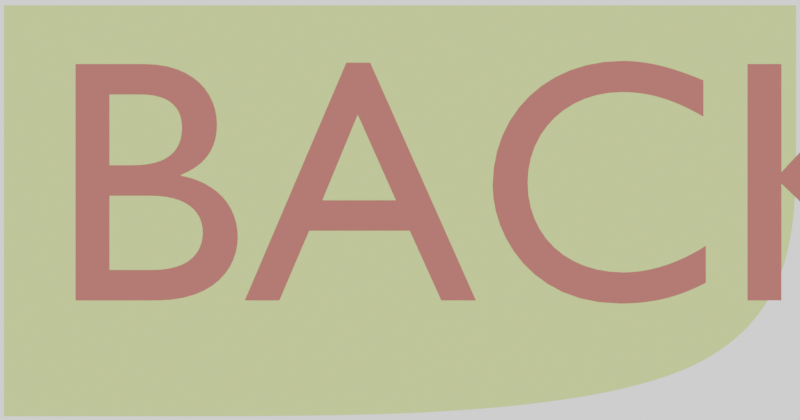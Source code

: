 # Source: BackButton.blend  (saved by Blender 2.80.75; exported with 4.5.12 LTS)
import bpy
from mathutils import Matrix  # noqa: F401  (used for matrix-valued properties, if any)

bpy.ops.wm.read_factory_settings(use_empty=True)
scene = bpy.context.scene
scene.name = 'Scene'

# ---- collections
col_collection = bpy.data.collections.new('Collection'); scene.collection.children.link(col_collection)

# ---- materials (node trees are filled in below, after node groups)
mat_material_002 = bpy.data.materials.new('Material.002')
mat_material_002.use_transparent_shadow = False
mat_material_001 = bpy.data.materials.new('Material.001')
mat_material_001.use_transparent_shadow = False

# ---- material node trees
mat_material_002.use_nodes = True; mat_material_002.node_tree.nodes.clear()
_N = mat_material_002.node_tree.nodes; _L = mat_material_002.node_tree.links
n0 = _N.new('ShaderNodeOutputMaterial'); n0.name = 'Material Output'; n0.location = (300, 300)
n1 = _N.new('ShaderNodeBsdfPrincipled'); n1.name = 'Principled BSDF'; n1.location = (10, 300)
n1.distribution = 'GGX'
n1.subsurface_method = 'BURLEY'
n1.inputs[0].default_value = (0.681, 0.8, 0.2847, 1.0)
n1.inputs[3].default_value = 1.45
n1.inputs[27].default_value = (0.0, 0.0, 0.0, 1.0)
n1.inputs[28].default_value = 1.0
_L.new(n1.outputs[0], n0.inputs[0])
n0.is_active_output = True
mat_material_001.use_nodes = True; mat_material_001.node_tree.nodes.clear()
_N = mat_material_001.node_tree.nodes; _L = mat_material_001.node_tree.links
n0 = _N.new('ShaderNodeOutputMaterial'); n0.name = 'Material Output'; n0.location = (300, 300)
n1 = _N.new('ShaderNodeBsdfPrincipled'); n1.name = 'Principled BSDF'; n1.location = (10, 300)
n1.distribution = 'GGX'
n1.subsurface_method = 'BURLEY'
n1.inputs[0].default_value = (0.5173, 0.1368, 0.1173, 1.0)
n1.inputs[3].default_value = 1.45
n1.inputs[27].default_value = (0.0, 0.0, 0.0, 1.0)
n1.inputs[28].default_value = 1.0
_L.new(n1.outputs[0], n0.inputs[0])
n0.is_active_output = True

# ---- world
world_world = bpy.data.worlds.new('World'); scene.world = world_world
world_world.use_nodes = True; world_world.node_tree.nodes.clear()
_N = world_world.node_tree.nodes; _L = world_world.node_tree.links
n0 = _N.new('ShaderNodeOutputWorld'); n0.name = 'World Output'; n0.location = (300, 300)
n1 = _N.new('ShaderNodeBackground'); n1.name = 'Background'; n1.location = (10, 300)
n1.inputs[0].default_value = (1.0, 1.0, 1.0, 1.0)
_L.new(n1.outputs[0], n0.inputs[0])
n0.is_active_output = True
world_world.color = (0.05088, 0.05088, 0.05088)
world_world.use_sun_shadow = False
world_world.sun_shadow_jitter_overblur = 0.0

# ---- cameras
cam_camera_001 = bpy.data.cameras.new('Camera.001')

# ---- meshes
me_plane = bpy.data.meshes.new('Plane')
me_plane.from_pydata([(-1.0, -1.0, 0.0), (1.0, -1.0, 0.0), (-1.0, 1.068, -2.988e-09), (1.0, 1.068, -2.988e-09), (-1.0, 0.0, 0.0), (1.0, 0.3702, -1.618e-08), (-0.5928, -1.0, 0.0), (0.003953, 1.068, -2.988e-09), (-0.5928, 0.3702, -1.618e-08)], [], [(8, 5, 3, 7), (6, 1, 5, 8), (0, 6, 8, 4), (4, 8, 7, 2)])
_k = {(0, 4): 1.0, (1, 6): 1.0, (3, 5): 1.0, (2, 7): 1.0, (2, 4): 1.0, (0, 6): 1.0, (3, 7): 1.0}
me_plane.attributes.new('crease_edge', 'FLOAT', 'EDGE').data.foreach_set('value', [_k.get((min(e.vertices), max(e.vertices)), 0.0) for e in me_plane.edges])
_uv = me_plane.uv_layers.new(name='UVMap')
_uv.uv.foreach_set('vector', [0.502, 0.5, 1.0, 0.5, 1.0, 1.0, 0.502, 1.0, 0.502, 0.0, 1.0, 0.0, 1.0, 0.5, 0.502, 0.5, 0.0, 0.0, 0.502, 0.0, 0.502, 0.5, 0.0, 0.5, 0.0, 0.5, 0.502, 0.5, 0.502, 1.0, 0.0, 1.0])
me_plane.materials.append(mat_material_002)
me_plane.use_remesh_preserve_volume = False
me_plane.use_remesh_preserve_attributes = False
me_plane.use_mirror_vertex_groups = False
me_plane.update()

# ---- curves / text
txt_text = bpy.data.curves.new('Text', 'FONT')
txt_text.dimensions = '2D'
txt_text.body = 'BACK'
txt_text.materials.append(mat_material_001)
txt_text.use_path_clamp = True

# ---- objects
ob_plane = bpy.data.objects.new('Plane', me_plane)
ob_text = bpy.data.objects.new('Text', txt_text)
ob_camera = bpy.data.objects.new('Camera', cam_camera_001)

# ---- transforms, parenting, visibility, modifiers, constraints
ob_plane.location = (0.0, 0.0, 0.0)
ob_plane.rotation_euler = (1.571, -0.0, 0.0)
ob_plane.scale = (1.993, 1.0, 1.0)
ob_plane.lineart.crease_threshold = 0.0
_m = ob_plane.modifiers.new('Subdivision', 'SUBSURF')
_m.uv_smooth = 'PRESERVE_CORNERS'
_m.levels = 3
_m.show_only_control_edges = False
_m = ob_plane.modifiers.new('Subdivision.001', 'SUBSURF')
_m.uv_smooth = 'PRESERVE_CORNERS'
_m.levels = 3
_m.show_only_control_edges = False
_m = ob_plane.modifiers.new('Subdivision.002', 'SUBSURF')
_m.uv_smooth = 'PRESERVE_CORNERS'
_m.show_only_control_edges = False
ob_text.location = (-1.763, -0.0005676, -0.4172)
ob_text.rotation_euler = (1.571, -0.0, 0.0)
ob_text.scale = (1.744, 1.744, 1.744)
ob_text.lineart.crease_threshold = 0.0
ob_camera.location = (0.0, -5.589, 0.03669)
ob_camera.rotation_euler = (1.571, -0.0, 0.0)
ob_camera.scale = (1.0, 1.0, 1.0)
ob_camera.lineart.crease_threshold = 0.0

# ---- collection membership
col_collection.objects.link(ob_plane)
col_collection.objects.link(ob_text)
col_collection.objects.link(ob_camera)

# ---- scene / render settings (as saved in the file)
scene.camera = ob_camera
scene.frame_start = 1; scene.frame_end = 250; scene.frame_set(1)
scene.render.engine = 'BLENDER_EEVEE_NEXT'
scene.render.resolution_y = 1007
scene.render.film_transparent = True
scene.cycles.use_denoising = False
scene.cycles.samples = 128
scene.cycles.sampling_pattern = 'TABULATED_SOBOL'
scene.cycles.use_adaptive_sampling = False
scene.cycles.use_light_tree = False
scene.view_settings.view_transform = 'Filmic'
bpy.context.view_layer.update()
